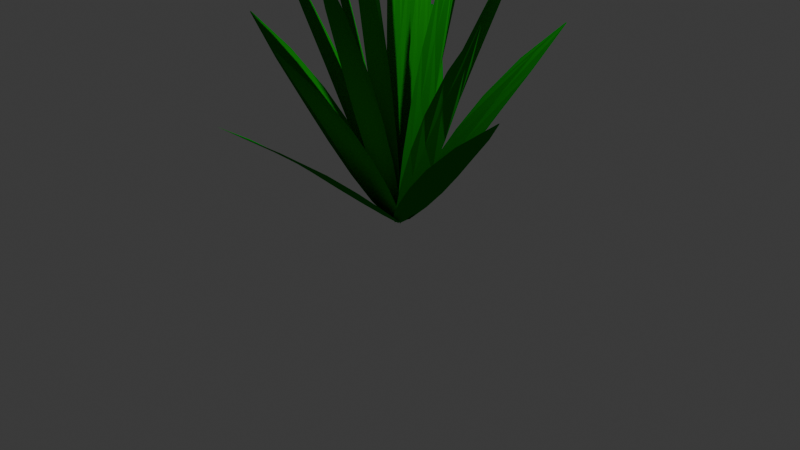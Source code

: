 # Source: Grass.blend  (saved by Blender 4.0.36; exported with 4.5.12 LTS)
import bpy
from mathutils import Matrix  # noqa: F401  (used for matrix-valued properties, if any)

bpy.ops.wm.read_factory_settings(use_empty=True)
scene = bpy.context.scene
scene.name = 'Scene'

# ---- collections
col_collection = bpy.data.collections.new('Collection'); scene.collection.children.link(col_collection)

# ---- materials (node trees are filled in below, after node groups)
mat_material_001 = bpy.data.materials.new('Material.001')
mat_material_001.use_transparent_shadow = False
mat_material_001.preview_render_type = 'FLAT'

# ---- material node trees
mat_material_001.use_nodes = True; mat_material_001.node_tree.nodes.clear()
_N = mat_material_001.node_tree.nodes; _L = mat_material_001.node_tree.links
n0 = _N.new('ShaderNodeBsdfPrincipled'); n0.name = 'Principled BSDF'; n0.location = (10, 300)
n0.inputs[0].default_value = (0.0001906, 0.2827, 0.006984, 1.0)
n0.inputs[3].default_value = 1.0
n0.inputs[27].default_value = (0.3426, 1.0, 0.06544, 1.0)
n1 = _N.new('ShaderNodeOutputMaterial'); n1.name = 'Material Output'; n1.location = (300, 300)
_L.new(n0.outputs[0], n1.inputs[0])
n1.is_active_output = True

# ---- world
world_world = bpy.data.worlds.new('World'); scene.world = world_world
world_world.use_nodes = True; world_world.node_tree.nodes.clear()
_N = world_world.node_tree.nodes; _L = world_world.node_tree.links
n0 = _N.new('ShaderNodeOutputWorld'); n0.name = 'World Output'; n0.location = (300, 300)
n1 = _N.new('ShaderNodeBackground'); n1.name = 'Background'; n1.location = (10, 300)
n1.inputs[0].default_value = (0.05088, 0.05088, 0.05088, 1.0)
_L.new(n1.outputs[0], n0.inputs[0])
n0.is_active_output = True
world_world.color = (0.05088, 0.05088, 0.05088)
world_world.use_sun_shadow = False
world_world.sun_shadow_jitter_overblur = 0.0

# ---- cameras
cam_camera = bpy.data.cameras.new('Camera')
cam_camera.clip_end = 100.0
cam_camera.ortho_scale = 7.314

# ---- lights
light_light = bpy.data.lights.new('Light', 'POINT')
light_light.transmission_factor = 0.0
light_light.use_soft_falloff = False
light_light.energy = 1000.0
light_light.shadow_soft_size = 0.1
light_light.shadow_maximum_resolution = 0.006
light_light.use_absolute_resolution = True

# ---- meshes
me_circle_002 = bpy.data.meshes.new('Circle.002')
me_circle_002.from_pydata([(-0.0007928, -0.05114, -0.01794), (-0.1309, -0.1117, 0.03403), (-0.2411, -0.2841, 0.182), (-0.3148, -0.5422, 0.4035), (-0.3407, -0.8465, 0.6648), (-0.3159, -1.191, 0.9457), (-0.2264, -1.63, 1.262), (-0.02833, -2.098, 1.566), (-0.01357, -2.105, 1.572), (0.00118, -2.098, 1.566), (0.2137, -1.63, 1.262), (0.3121, -1.191, 0.9457), (0.3391, -0.8465, 0.6648), (0.3132, -0.5422, 0.4035), (0.2396, -0.2841, 0.182), (0.1293, -0.1117, 0.03403), (-0.1164, -0.2813, 0.1796), (-0.09164, -0.5415, 0.403), (-0.06029, -0.8528, 0.6702), (-0.01915, -1.253, 0.9864), (0.05427, -1.755, 1.339)], [], [(3, 16, 1, 2), (16, 15, 0, 1), (4, 17, 16, 3), (17, 14, 15, 16), (5, 18, 17, 4), (18, 13, 14, 17), (6, 19, 18, 5), (19, 12, 13, 18), (7, 20, 19, 6), (20, 11, 12, 19), (8, 9, 20, 7), (9, 10, 11, 20)])
_uv = me_circle_002.uv_layers.new(name='UVMap')
_uv.uv.foreach_set('vector', [0.0, 0.0, 0.0, 0.0, 0.0, 0.0, 0.0, 0.0, 0.0, 0.0, 0.0, 0.0, 0.0, 0.0, 0.0, 0.0, 0.0, 0.0, 0.0, 0.0, 0.0, 0.0, 0.0, 0.0, 0.0, 0.0, 0.0, 0.0, 0.0, 0.0, 0.0, 0.0, 0.0, 0.0, 0.0, 0.0, 0.0, 0.0, 0.0, 0.0, 0.0, 0.0, 0.0, 0.0, 0.0, 0.0, 0.0, 0.0, 0.0, 0.0, 0.0, 0.0, 0.0, 0.0, 0.0, 0.0, 0.0, 0.0, 0.0, 0.0, 0.0, 0.0, 0.0, 0.0, 0.0, 0.0, 0.0, 0.0, 0.0, 0.0, 0.0, 0.0, 0.0, 0.0, 0.0, 0.0, 0.0, 0.0, 0.0, 0.0, 0.0, 0.0, 0.0, 0.0, 0.0, 0.0, 0.0, 0.0, 0.0, 0.0, 0.0, 0.0, 0.0, 0.0, 0.0, 0.0])
me_circle_002.materials.append(mat_material_001)
me_circle_002.update()

# ---- objects
ob_light = bpy.data.objects.new('Light', light_light)
ob_camera = bpy.data.objects.new('Camera', cam_camera)
ob_circle = bpy.data.objects.new('Circle', me_circle_002)
ob_empty = bpy.data.objects.new('Empty', None)

# ---- transforms, parenting, visibility, modifiers, constraints
ob_light.location = (4.076, 1.005, 5.904)
ob_light.rotation_euler = (0.6503, 0.05522, 1.866)
ob_light.lock_rotations_4d = False
ob_light.empty_display_type = 'ARROWS'
ob_light.color = (0.0, 0.0, 0.0, 0.0)
ob_light.lineart.crease_threshold = 0.0
ob_camera.location = (7.359, -6.926, 4.958)
ob_camera.rotation_euler = (1.109, 0.0, 0.8149)
ob_camera.lock_rotations_4d = False
ob_camera.empty_display_type = 'ARROWS'
ob_camera.color = (0.0, 0.0, 0.0, 0.0)
ob_camera.display_type = 'WIRE'
ob_camera.lineart.crease_threshold = 0.0
ob_circle.location = (0.0, 0.0, 0.0)
ob_circle.scale = (0.9861, 0.9861, 0.9861)
_m = ob_circle.modifiers.new('Array', 'ARRAY')
_m.count = 20
_m.use_relative_offset = False
_m.use_object_offset = True
_m.offset_object = ob_empty
ob_empty.location = (0.0, 0.0, 0.0)
ob_empty.rotation_euler = (0.0, 0.0, 3.787)
ob_empty.scale = (0.86, 1.0, 1.05)

# ---- collection membership
col_collection.objects.link(ob_light)
col_collection.objects.link(ob_camera)
col_collection.objects.link(ob_circle)
col_collection.objects.link(ob_empty)

# ---- scene / render settings (as saved in the file)
scene.camera = ob_camera
scene.frame_start = 1; scene.frame_end = 250; scene.frame_set(1)
scene.render.engine = 'BLENDER_EEVEE_NEXT'
scene.cycles.sampling_pattern = 'TABULATED_SOBOL'
bpy.context.view_layer.update()
